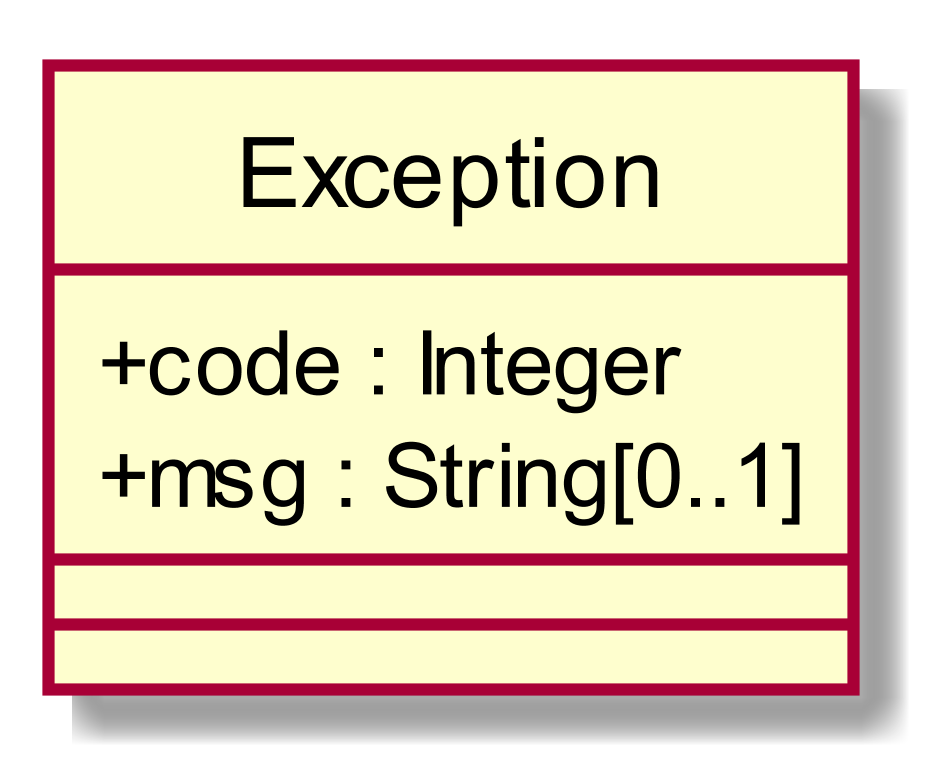

The diagram above was rendered by PlantUML. Its source (embedded in the PNG):
@startuml
scale 1000*1000
skinparam classAttributeIconSize 0
class Exception{
+ code : Integer
+ msg : String[0..1]
__
__

}
hide circle
@enduml